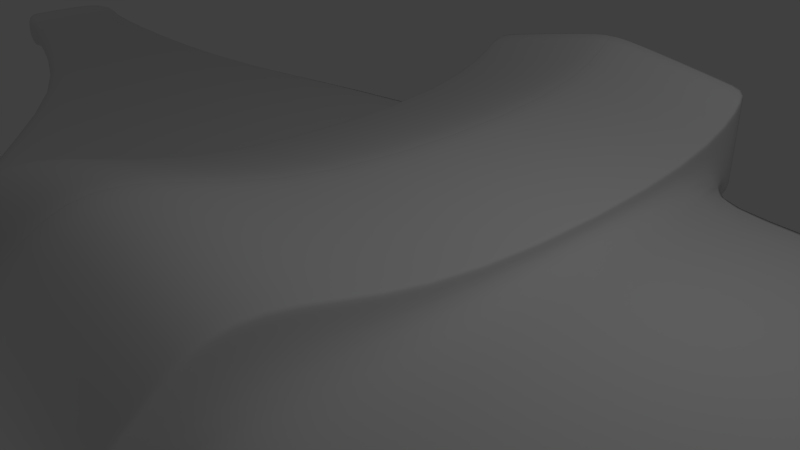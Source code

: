 # Source: glider.blend  (saved by Blender 2.70.0; exported with 4.5.12 LTS)
import bpy
from mathutils import Matrix  # noqa: F401  (used for matrix-valued properties, if any)

bpy.ops.wm.read_factory_settings(use_empty=True)
scene = bpy.context.scene
scene.name = 'Scene'

# ---- collections
col_collection_1 = bpy.data.collections.new('Collection 1'); scene.collection.children.link(col_collection_1)

# ---- materials (node trees are filled in below, after node groups)
mat_engine = bpy.data.materials.new('Engine')
mat_engine.alpha_threshold = 0.0
mat_engine.use_transparent_shadow = False
mat_engine.roughness = 0.5
mat_engine.line_color = (0.0, 0.0, 0.0, 1.0)
mat_glidersurface = bpy.data.materials.new('GliderSurface')
mat_glidersurface.alpha_threshold = 0.0
mat_glidersurface.use_transparent_shadow = False
mat_glidersurface.roughness = 0.5
mat_glidersurface.line_color = (0.0, 0.0, 0.0, 1.0)

# ---- material node trees

# ---- world
world_world = bpy.data.worlds.new('World'); scene.world = world_world
world_world.color = (0.05088, 0.05088, 0.05088)
world_world.use_sun_shadow = False
world_world.sun_shadow_jitter_overblur = 0.0
world_world.cycles.sampling_method = 'MANUAL'
world_world.cycles.sample_map_resolution = 256

# ---- cameras
cam_camera = bpy.data.cameras.new('Camera')
cam_camera.clip_end = 100.0
cam_camera.lens = 35.0
cam_camera.sensor_width = 32.0
cam_camera.sensor_height = 18.0
cam_camera.ortho_scale = 7.314
cam_camera.dof.focus_distance = 0.0
cam_camera.dof.aperture_fstop = 128.0

# ---- lights
light_lamp = bpy.data.lights.new('Lamp', 'POINT')
light_lamp.transmission_factor = 0.0
light_lamp.cutoff_distance = 30.0
light_lamp.energy = 100.0
light_lamp.shadow_buffer_clip_start = 1.001
light_lamp.shadow_soft_size = 0.1
light_lamp.shadow_maximum_resolution = 0.006
light_lamp.use_absolute_resolution = True
light_lamp.cycles.use_multiple_importance_sampling = False

# ---- meshes
me_cube_001 = bpy.data.meshes.new('Cube.001')
me_cube_001.from_pydata([(0.4, 5.01, 0.4), (1.6, 5.01, 0.4), (0.4, 5.01, 1.6), (1.6, 5.01, 1.6)], [], [(2, 3, 1, 0)])
me_cube_001.polygons.foreach_set('use_smooth', [True] * 1)
me_cube_001.materials.append(mat_engine)
me_cube_001.use_remesh_preserve_volume = False
me_cube_001.use_remesh_preserve_attributes = False
me_cube_001.use_mirror_vertex_groups = False
me_cube_001.update()
me_cube = bpy.data.meshes.new('Cube')
me_cube.from_pydata([(0.3, -1.0, 0.007143), (0.3, -3.0, 0.007143), (0.0, -3.0, 0.007143), (0.0, -1.0, 0.007143), (0.3, -1.0, 1.207), (0.3, -3.0, 2.007), (0.0, -3.0, 2.007), (0.0, -1.0, 1.207), (0.3, 4.0, 0.007144), (0.0, 4.0, 0.007144), (0.3, 4.0, 1.207), (0.0, 4.0, 1.207), (0.3, -4.0, 0.007142), (0.0, -4.0, 0.007142), (0.3, -4.0, 2.007), (0.0, -4.0, 2.007), (0.3, -5.0, 0.007142), (0.0, -5.0, 0.007142), (0.3, -5.0, 1.007), (0.0, -5.0, 1.007), (0.3, -6.8, 0.6071), (0.0, -7.3, 0.6071), (0.3, -6.3, 1.007), (0.0, -6.8, 1.007), (0.3, 5.0, 0.007145), (0.0, 5.0, 0.007145), (0.3, 5.0, 2.007), (0.0, 5.0, 2.007), (2.3, -1.0, 0.007143), (2.3, -3.0, 0.007143), (2.3, -1.0, 0.8071), (2.3, -3.0, 1.607), (2.3, 4.0, 0.007144), (2.3, 4.0, 0.8071), (2.3, -4.0, 0.007143), (2.3, -4.0, 1.607), (2.3, -5.0, 0.007142), (2.3, -5.0, 0.6071), (2.3, -6.0, 0.6071), (2.3, -5.5, 0.6071), (2.3, 5.0, 0.007146), (2.3, 5.0, 1.607), (0.0, -3.0, 0.4471), (0.0, -1.0, 0.4471), (0.0, 4.0, 0.4471), (0.0, -4.0, 0.4471), (0.0, -5.0, 0.4471), (0.3, -6.456, 0.882), (0.0, -6.956, 0.882), (0.3, 5.0, 0.4471), (0.0, 5.0, 0.4471), (2.3, -1.0, 0.4471), (2.3, -3.0, 0.4471), (2.3, 4.0, 0.4471), (2.3, -4.0, 0.4471), (2.3, -5.0, 0.4471), (2.3, -5.56, 0.6071), (2.3, 5.0, 0.4471), (0.0, -3.0, 0.2271), (0.0, -1.0, 0.2271), (0.0, 4.0, 0.2271), (0.0, -4.0, 0.2271), (0.0, -5.0, 0.2271), (0.3, -6.628, 0.7446), (0.0, -7.128, 0.7446), (0.3, 5.0, 0.2271), (0.0, 5.0, 0.2271), (2.3, -1.0, 0.2271), (2.3, -3.0, 0.2271), (2.3, 4.0, 0.2271), (2.3, -4.0, 0.2271), (2.3, -5.0, 0.2271), (2.3, -5.78, 0.6071), (2.3, 5.0, 0.2271), (4.3, -1.0, 0.4471), (4.3, -3.0, 0.4471), (4.3, 4.0, 0.4471), (4.3, -4.0, 0.4471), (4.3, -1.0, 0.2271), (4.3, -3.0, 0.2271), (4.3, 4.0, 0.2271), (4.3, -4.0, 0.2271), (8.3, 1.0, 0.4471), (8.3, 0.2, 0.4471), (8.3, 3.0, 0.4471), (8.3, -0.2, 0.4471), (8.3, 1.0, 0.2271), (8.3, 0.2, 0.2271), (8.3, 3.0, 0.2271), (8.3, -0.2, 0.2271), (13.3, 2.0, 0.4141), (13.3, 1.44, 0.4141), (13.3, 3.4, 0.4141), (13.3, 1.16, 0.4141), (13.3, 2.0, 0.2601), (13.3, 1.44, 0.2601), (13.3, 3.4, 0.2601), (13.3, 1.16, 0.2601), (13.3, 2.0, 0.7375), (13.3, 1.44, 0.7375), (13.3, 3.4, 0.7375), (13.3, 1.16, 0.7375), (13.3, 2.0, -0.06326), (13.3, 1.44, -0.06326), (13.3, 3.4, -0.06325), (13.3, 1.16, -0.06326), (13.6, 2.0, 0.7375), (13.6, 1.44, 0.7375), (13.6, 3.4, 0.7375), (13.6, 1.16, 0.7375), (13.6, 2.0, -0.06326), (13.6, 1.44, -0.06326), (13.6, 3.4, -0.06325), (13.6, 1.16, -0.06326), (2.1, -6.0, 0.6071), (2.1, 4.0, 0.8471), (2.1, 5.0, 1.647), (2.1, 5.0, 0.007146), (2.1, 4.0, 0.007144), (2.1, -5.0, 0.007142), (2.1, -5.0, 0.6471), (2.1, -5.5, 0.6471), (2.1, -4.0, 0.007143), (2.1, -4.0, 1.647), (2.1, -3.0, 0.007143), (2.1, -3.0, 1.647), (2.1, -1.0, 0.007143), (2.1, -1.0, 0.8471), (2.1, -5.57, 0.6346), (2.1, 5.0, 0.4471), (2.1, -5.785, 0.6209), (2.1, 5.0, 0.2271), (0.0, -3.0, 1.929), (0.0, -1.0, 1.169), (0.0, 4.0, 1.169), (0.0, -4.0, 1.929), (0.0, -5.0, 0.9791), (0.3, -6.308, 1.001), (0.0, -6.808, 1.001), (0.3, 5.0, 1.929), (0.0, 5.0, 1.929), (2.3, -1.0, 0.7891), (2.3, -3.0, 1.549), (2.3, 4.0, 0.7891), (2.3, -4.0, 1.549), (2.3, -5.0, 0.5991), (2.3, -5.503, 0.6071), (2.3, 5.0, 1.549), (2.1, 5.0, 1.587), (2.1, -5.503, 0.6465), (0.015, -1.0, 0.007143), (0.015, -3.0, 0.007143), (0.015, -1.0, 1.207), (0.015, -3.0, 2.007), (0.015, 4.0, 0.007144), (0.015, 4.0, 1.207), (0.015, -4.0, 0.007142), (0.015, -4.0, 2.007), (0.015, -5.0, 0.007142), (0.015, -5.0, 1.007), (0.015, -7.275, 0.6071), (0.015, -6.775, 1.007), (0.015, 5.0, 0.007145), (0.015, 5.0, 2.007), (0.015, -6.931, 0.882), (0.015, 5.0, 0.4471), (0.015, 5.0, 0.2271), (0.015, -7.103, 0.7446), (0.015, -6.783, 1.001), (0.015, 5.0, 1.929)], [], [(150, 151, 2, 3), (152, 7, 6, 153), (130, 114, 38, 72), (153, 6, 15, 157), (132, 6, 7, 133), (152, 4, 10, 155), (155, 10, 26, 163), (133, 7, 11, 134), (120, 121, 39, 37), (150, 3, 9, 154), (157, 15, 19, 159), (58, 2, 13, 61), (114, 119, 36, 38), (151, 1, 12, 156), (159, 19, 23, 161), (61, 13, 17, 62), (148, 116, 41, 147), (156, 12, 16, 158), (168, 161, 23, 138), (62, 17, 21, 64), (116, 115, 33, 41), (158, 16, 20, 160), (166, 162, 25, 66), (134, 11, 27, 140), (118, 117, 40, 32), (154, 9, 25, 162), (141, 30, 31, 142), (67, 28, 32, 69), (142, 31, 35, 144), (144, 35, 37, 145), (145, 37, 39, 146), (69, 32, 40, 73), (119, 122, 34, 36), (123, 120, 37, 35), (122, 124, 29, 34), (125, 123, 35, 31), (126, 118, 32, 28), (115, 127, 30, 33), (127, 125, 31, 30), (124, 126, 28, 29), (149, 128, 56, 146), (58, 42, 43, 59), (59, 43, 44, 60), (132, 42, 45, 135), (135, 45, 46, 136), (131, 129, 57, 73), (167, 164, 48, 64), (136, 46, 48, 138), (169, 165, 50, 140), (60, 44, 50, 66), (67, 69, 80, 78), (141, 51, 53, 143), (68, 67, 78, 79), (70, 54, 55, 71), (71, 55, 56, 72), (143, 53, 57, 147), (128, 130, 72, 56), (42, 58, 61, 45), (45, 61, 62, 46), (46, 62, 64, 48), (165, 166, 66, 50), (70, 68, 79, 81), (53, 69, 73, 57), (2, 58, 59, 3), (3, 59, 60, 9), (117, 131, 73, 40), (160, 167, 64, 21), (9, 60, 66, 25), (28, 67, 68, 29), (29, 68, 70, 34), (34, 70, 71, 36), (36, 71, 72, 38), (78, 80, 88, 86), (79, 78, 86, 87), (81, 79, 87, 89), (54, 70, 81, 77), (69, 53, 76, 80), (52, 54, 77, 75), (53, 51, 74, 76), (51, 52, 75, 74), (86, 88, 96, 94), (87, 86, 94, 95), (89, 87, 95, 97), (77, 81, 89, 85), (80, 76, 84, 88), (75, 77, 85, 83), (76, 74, 82, 84), (74, 75, 83, 82), (94, 96, 104, 102), (95, 94, 102, 103), (97, 95, 103, 105), (85, 89, 97, 93), (88, 84, 92, 96), (83, 85, 93, 91), (84, 82, 90, 92), (82, 83, 91, 90), (102, 104, 112, 110), (103, 102, 110, 111), (105, 103, 111, 113), (93, 97, 105, 101), (96, 92, 100, 104), (91, 93, 101, 99), (92, 90, 98, 100), (90, 91, 99, 98), (110, 106, 107, 111), (111, 107, 109, 113), (106, 110, 112, 108), (101, 105, 113, 109), (104, 100, 108, 112), (99, 101, 109, 107), (100, 98, 106, 108), (98, 99, 107, 106), (63, 20, 114, 130), (18, 22, 121, 120), (20, 16, 119, 114), (139, 26, 116, 148), (26, 10, 115, 116), (8, 24, 117, 118), (16, 12, 122, 119), (14, 18, 120, 123), (12, 1, 124, 122), (5, 14, 123, 125), (0, 8, 118, 126), (10, 4, 127, 115), (4, 5, 125, 127), (1, 0, 126, 124), (137, 47, 128, 149), (65, 49, 129, 131), (47, 63, 130, 128), (24, 65, 131, 117), (42, 132, 133, 43), (43, 133, 134, 44), (129, 148, 147, 57), (164, 168, 138, 48), (44, 134, 140, 50), (51, 141, 142, 52), (52, 142, 144, 54), (54, 144, 145, 55), (55, 145, 146, 56), (121, 149, 146, 39), (6, 132, 135, 15), (15, 135, 136, 19), (19, 136, 138, 23), (163, 169, 140, 27), (30, 141, 143, 33), (33, 143, 147, 41), (49, 139, 148, 129), (22, 137, 149, 121), (0, 1, 151, 150), (4, 152, 153, 5), (5, 153, 157, 14), (7, 152, 155, 11), (11, 155, 163, 27), (0, 150, 154, 8), (14, 157, 159, 18), (2, 151, 156, 13), (18, 159, 161, 22), (13, 156, 158, 17), (137, 22, 161, 168), (17, 158, 160, 21), (65, 24, 162, 166), (8, 154, 162, 24), (63, 47, 164, 167), (139, 49, 165, 169), (49, 65, 166, 165), (20, 63, 167, 160), (47, 137, 168, 164), (26, 139, 169, 163)])
me_cube.polygons.foreach_set('use_smooth', [True] * 168)
_uv = me_cube.uv_layers.new(name='UVMap')
_uv.uv.foreach_set('vector', [0.2479, 0.8187, 0.1673, 0.7874, 0.1677, 0.7866, 0.2486, 0.817, 0.2694, 0.7667, 0.2686, 0.7684, 0.1962, 0.72, 0.1966, 0.7194, 0.008097, 0.7962, 0.01614, 0.7906, 0.01631, 0.7964, 0.015, 0.801, 0.1966, 0.7194, 0.1962, 0.72, 0.1666, 0.7068, 0.1667, 0.7061, 0.1953, 0.7227, 0.1962, 0.72, 0.2686, 0.7684, 0.2681, 0.7702, 0.2694, 0.7667, 0.2746, 0.7564, 0.4408, 0.8246, 0.4384, 0.8344, 0.4384, 0.8344, 0.4408, 0.8246, 0.4767, 0.8315, 0.4723, 0.8356, 0.2681, 0.7702, 0.2686, 0.7684, 0.4381, 0.8354, 0.4374, 0.8364, 0.1406, 0.6091, 0.1149, 0.6038, 0.1169, 0.5935, 0.1446, 0.5989, 0.2479, 0.8187, 0.2486, 0.817, 0.4279, 0.8825, 0.4277, 0.8832, 0.1667, 0.7061, 0.1666, 0.7068, 0.1114, 0.7054, 0.1116, 0.7042, 0.1714, 0.778, 0.1677, 0.7866, 0.129, 0.7664, 0.1335, 0.7582, 0.01614, 0.7906, 0.04778, 0.8163, 0.04109, 0.824, 0.01631, 0.7964, 0.1673, 0.7874, 0.162, 0.7987, 0.1225, 0.7777, 0.1286, 0.767, 0.1116, 0.7042, 0.1114, 0.7054, 0.04115, 0.686, 0.04248, 0.6852, 0.1335, 0.7582, 0.129, 0.7664, 0.09236, 0.7448, 0.09634, 0.7367, 0.5015, 0.8049, 0.5001, 0.8044, 0.5018, 0.8011, 0.503, 0.8007, 0.1286, 0.767, 0.1225, 0.7777, 0.08602, 0.7549, 0.09184, 0.7455, 0.0419, 0.685, 0.04248, 0.6852, 0.04115, 0.686, 0.03979, 0.6864, 0.09634, 0.7367, 0.09236, 0.7448, 0.03181, 0.6988, 0.02953, 0.6953, 0.5001, 0.8044, 0.4862, 0.7713, 0.4934, 0.7651, 0.5018, 0.8011, 0.09184, 0.7455, 0.08602, 0.7549, 0.02319, 0.7098, 0.03152, 0.6993, 0.4699, 0.8862, 0.462, 0.8909, 0.4619, 0.8903, 0.4695, 0.8857, 0.4374, 0.8364, 0.4381, 0.8354, 0.4721, 0.836, 0.4723, 0.8376, 0.4157, 0.9713, 0.4532, 0.9711, 0.4512, 0.9772, 0.4147, 0.9798, 0.4277, 0.8832, 0.4279, 0.8825, 0.4619, 0.8903, 0.462, 0.8909, 0.3142, 0.6644, 0.3131, 0.6661, 0.2239, 0.6468, 0.2248, 0.6449, 0.2019, 0.928, 0.2053, 0.9184, 0.4147, 0.9798, 0.414, 0.9896, 0.2248, 0.6449, 0.2239, 0.6468, 0.1897, 0.6371, 0.1898, 0.635, 0.1898, 0.635, 0.1897, 0.6371, 0.1446, 0.5989, 0.1447, 0.5983, 0.1447, 0.5983, 0.1446, 0.5989, 0.1169, 0.5935, 0.1167, 0.5935, 0.414, 0.9896, 0.4147, 0.9798, 0.4512, 0.9772, 0.4557, 0.9836, 0.04778, 0.8163, 0.07927, 0.8472, 0.07291, 0.855, 0.04109, 0.824, 0.1866, 0.6442, 0.1406, 0.6091, 0.1446, 0.5989, 0.1897, 0.6371, 0.07927, 0.8472, 0.1206, 0.873, 0.116, 0.8817, 0.07291, 0.855, 0.2217, 0.6543, 0.1866, 0.6442, 0.1897, 0.6371, 0.2239, 0.6468, 0.2084, 0.9098, 0.4157, 0.9713, 0.4147, 0.9798, 0.2053, 0.9184, 0.4862, 0.7713, 0.3098, 0.6741, 0.3131, 0.6661, 0.4934, 0.7651, 0.3098, 0.6741, 0.2217, 0.6543, 0.2239, 0.6468, 0.3131, 0.6661, 0.1206, 0.873, 0.2084, 0.9098, 0.2053, 0.9184, 0.116, 0.8817, 0.1147, 0.6038, 0.1116, 0.6031, 0.1138, 0.5929, 0.1167, 0.5935, 0.1714, 0.778, 0.1751, 0.7695, 0.255, 0.8, 0.2518, 0.8085, 0.2518, 0.8085, 0.255, 0.8, 0.4331, 0.8647, 0.4307, 0.873, 0.1953, 0.7227, 0.1751, 0.7695, 0.1381, 0.75, 0.1651, 0.7087, 0.1651, 0.7087, 0.1381, 0.75, 0.1002, 0.7284, 0.1105, 0.7065, 0.4621, 0.9761, 0.472, 0.9834, 0.4625, 0.9929, 0.4557, 0.9836, 0.02871, 0.695, 0.02533, 0.6851, 0.02685, 0.6857, 0.02953, 0.6953, 0.1105, 0.7065, 0.1002, 0.7284, 0.02685, 0.6857, 0.03979, 0.6864, 0.4728, 0.8375, 0.4779, 0.8784, 0.4771, 0.8781, 0.4723, 0.8376, 0.4307, 0.873, 0.4331, 0.8647, 0.4771, 0.8781, 0.4695, 0.8857, 0.04666, 0.1694, 0.1606, 0.007318, 0.2236, 0.0555, 0.1163, 0.2106, 0.3142, 0.6644, 0.3217, 0.6513, 0.5047, 0.7529, 0.494, 0.7642, 0.007696, 0.2453, 0.04666, 0.1694, 0.1163, 0.2106, 0.07844, 0.2668, 0.06537, 0.8638, 0.05671, 0.8708, 0.02562, 0.8312, 0.03383, 0.8277, 0.03383, 0.8277, 0.02562, 0.8312, 0.01524, 0.809, 0.015, 0.801, 0.494, 0.7642, 0.5047, 0.7529, 0.5381, 0.7953, 0.503, 0.8007, 0.0001102, 0.8072, 0.008097, 0.7962, 0.015, 0.801, 0.01524, 0.809, 0.1751, 0.7695, 0.1714, 0.778, 0.1335, 0.7582, 0.1381, 0.75, 0.1381, 0.75, 0.1335, 0.7582, 0.09634, 0.7367, 0.1002, 0.7284, 0.1002, 0.7284, 0.09634, 0.7367, 0.02953, 0.6953, 0.02685, 0.6857, 0.4779, 0.8784, 0.4699, 0.8862, 0.4695, 0.8857, 0.4771, 0.8781, 0.0001103, 0.2889, 0.007696, 0.2453, 0.07844, 0.2668, 0.06456, 0.2897, 0.4156, 0.9999, 0.414, 0.9896, 0.4557, 0.9836, 0.4625, 0.9929, 0.1677, 0.7866, 0.1714, 0.778, 0.2518, 0.8085, 0.2486, 0.817, 0.2486, 0.817, 0.2518, 0.8085, 0.4307, 0.873, 0.4279, 0.8825, 0.4532, 0.9711, 0.4621, 0.9761, 0.4557, 0.9836, 0.4512, 0.9772, 0.03152, 0.6993, 0.02871, 0.695, 0.02953, 0.6953, 0.03181, 0.6988, 0.4279, 0.8825, 0.4307, 0.873, 0.4695, 0.8857, 0.4619, 0.8903, 0.2053, 0.9184, 0.2019, 0.928, 0.1109, 0.8916, 0.116, 0.8817, 0.116, 0.8817, 0.1109, 0.8916, 0.06537, 0.8638, 0.07291, 0.855, 0.07291, 0.855, 0.06537, 0.8638, 0.03383, 0.8277, 0.04109, 0.824, 0.04109, 0.824, 0.03383, 0.8277, 0.015, 0.801, 0.01631, 0.7964, 0.1163, 0.2106, 0.2236, 0.0555, 0.353, 0.1721, 0.313, 0.2559, 0.07844, 0.2668, 0.1163, 0.2106, 0.313, 0.2559, 0.2943, 0.2877, 0.06456, 0.2897, 0.07844, 0.2668, 0.2943, 0.2877, 0.284, 0.3021, 0.0001102, 0.2974, 0.0001103, 0.2889, 0.06456, 0.2897, 0.06426, 0.2967, 0.1606, 0.007318, 0.1661, 0.0001102, 0.2292, 0.04877, 0.2236, 0.0555, 0.006625, 0.3373, 0.0001102, 0.2974, 0.06426, 0.2967, 0.07545, 0.3221, 0.1239, 0.59, 0.03529, 0.4127, 0.1065, 0.3826, 0.1948, 0.5545, 0.03529, 0.4127, 0.006625, 0.3373, 0.07545, 0.3221, 0.1065, 0.3826, 0.313, 0.2559, 0.353, 0.1721, 0.5439, 0.2442, 0.5217, 0.2943, 0.2943, 0.2877, 0.313, 0.2559, 0.5217, 0.2943, 0.5128, 0.3151, 0.284, 0.3021, 0.2943, 0.2877, 0.5128, 0.3151, 0.5085, 0.3257, 0.06426, 0.2967, 0.06456, 0.2897, 0.284, 0.3021, 0.2832, 0.3122, 0.2236, 0.0555, 0.2292, 0.04877, 0.3579, 0.1642, 0.353, 0.1721, 0.07545, 0.3221, 0.06426, 0.2967, 0.2832, 0.3122, 0.2912, 0.3279, 0.1948, 0.5545, 0.1065, 0.3826, 0.3046, 0.3618, 0.3328, 0.4445, 0.1065, 0.3826, 0.07545, 0.3221, 0.2912, 0.3279, 0.3046, 0.3618, 0.5217, 0.2943, 0.5439, 0.2442, 0.5554, 0.2493, 0.5335, 0.2995, 0.5128, 0.3151, 0.5217, 0.2943, 0.5335, 0.2995, 0.5248, 0.3201, 0.5085, 0.3257, 0.5128, 0.3151, 0.5248, 0.3201, 0.5206, 0.3305, 0.2832, 0.3122, 0.284, 0.3021, 0.5085, 0.3257, 0.5079, 0.3318, 0.353, 0.1721, 0.3579, 0.1642, 0.5461, 0.2385, 0.5439, 0.2442, 0.2912, 0.3279, 0.2832, 0.3122, 0.5079, 0.3318, 0.5099, 0.3433, 0.3328, 0.4445, 0.3046, 0.3618, 0.5142, 0.3656, 0.5256, 0.4187, 0.3046, 0.3618, 0.2912, 0.3279, 0.5099, 0.3433, 0.5142, 0.3656, 0.5335, 0.2995, 0.5554, 0.2493, 0.5662, 0.2539, 0.5444, 0.3042, 0.5248, 0.3201, 0.5335, 0.2995, 0.5444, 0.3042, 0.5358, 0.3247, 0.5206, 0.3305, 0.5248, 0.3201, 0.5358, 0.3247, 0.5316, 0.3349, 0.5392, 0.6038, 0.5392, 0.6037, 0.5392, 0.6036, 0.5392, 0.6038, 0.5394, 0.6036, 0.5394, 0.6037, 0.5394, 0.6038, 0.5394, 0.6036, 0.5506, 0.6033, 0.5392, 0.6033, 0.5392, 0.5902, 0.5506, 0.5902, 0.6304, 0.6033, 0.5734, 0.6033, 0.5734, 0.5902, 0.6304, 0.5902, 0.5734, 0.6033, 0.5506, 0.6033, 0.5506, 0.5902, 0.5734, 0.5902, 0.5444, 0.3042, 0.5735, 0.3166, 0.565, 0.3369, 0.5358, 0.3247, 0.5358, 0.3247, 0.565, 0.3369, 0.5607, 0.347, 0.5316, 0.3349, 0.5735, 0.3166, 0.5444, 0.3042, 0.5662, 0.2539, 0.595, 0.2661, 0.5562, 0.358, 0.5271, 0.3459, 0.5316, 0.3349, 0.5607, 0.347, 0.5708, 0.2431, 0.5996, 0.2553, 0.595, 0.2661, 0.5662, 0.2539, 0.5759, 0.3414, 0.5716, 0.3516, 0.5607, 0.347, 0.565, 0.3369, 0.6058, 0.2707, 0.5844, 0.3211, 0.5735, 0.3166, 0.595, 0.2661, 0.5844, 0.3211, 0.5759, 0.3414, 0.565, 0.3369, 0.5735, 0.3166, 0.01273, 0.7087, 0.02319, 0.7098, 0.01614, 0.7906, 0.008097, 0.7962, 0.1139, 0.6923, 0.06471, 0.6771, 0.1149, 0.6038, 0.1406, 0.6091, 0.02319, 0.7098, 0.08602, 0.7549, 0.04778, 0.8163, 0.01614, 0.7906, 0.478, 0.8327, 0.4767, 0.8315, 0.5001, 0.8044, 0.5015, 0.8049, 0.4767, 0.8315, 0.4408, 0.8246, 0.4862, 0.7713, 0.5001, 0.8044, 0.4251, 0.8941, 0.4642, 0.901, 0.4532, 0.9711, 0.4157, 0.9713, 0.08602, 0.7549, 0.1225, 0.7777, 0.07927, 0.8472, 0.04778, 0.8163, 0.1692, 0.6971, 0.1139, 0.6923, 0.1406, 0.6091, 0.1866, 0.6442, 0.1225, 0.7777, 0.162, 0.7987, 0.1206, 0.873, 0.07927, 0.8472, 0.2011, 0.7103, 0.1692, 0.6971, 0.1866, 0.6442, 0.2217, 0.6543, 0.2437, 0.8299, 0.4251, 0.8941, 0.4157, 0.9713, 0.2084, 0.9098, 0.4408, 0.8246, 0.2746, 0.7564, 0.3098, 0.6741, 0.4862, 0.7713, 0.2746, 0.7564, 0.2011, 0.7103, 0.2217, 0.6543, 0.3098, 0.6741, 0.162, 0.7987, 0.2437, 0.8299, 0.2084, 0.9098, 0.1206, 0.873, 0.06402, 0.6768, 0.05625, 0.6728, 0.1116, 0.6031, 0.1147, 0.6038, 0.4746, 0.8987, 0.486, 0.8956, 0.472, 0.9834, 0.4621, 0.9761, 0.001678, 0.7087, 0.01273, 0.7087, 0.008097, 0.7962, 0.0001102, 0.8072, 0.4642, 0.901, 0.4746, 0.8987, 0.4621, 0.9761, 0.4532, 0.9711, 0.1751, 0.7695, 0.1953, 0.7227, 0.2681, 0.7702, 0.255, 0.8, 0.255, 0.8, 0.2681, 0.7702, 0.4374, 0.8364, 0.4331, 0.8647, 0.539, 0.8032, 0.5015, 0.8049, 0.503, 0.8007, 0.5381, 0.7953, 0.02833, 0.6842, 0.0419, 0.685, 0.03979, 0.6864, 0.02685, 0.6857, 0.4331, 0.8647, 0.4374, 0.8364, 0.4723, 0.8376, 0.4771, 0.8781, 0.3217, 0.6513, 0.3142, 0.6644, 0.2248, 0.6449, 0.2411, 0.6025, 0.2411, 0.6025, 0.2248, 0.6449, 0.1898, 0.635, 0.1955, 0.5902, 0.1955, 0.5902, 0.1898, 0.635, 0.1447, 0.5983, 0.1454, 0.5902, 0.1454, 0.5902, 0.1447, 0.5983, 0.1167, 0.5935, 0.1138, 0.5929, 0.1149, 0.6038, 0.1147, 0.6038, 0.1167, 0.5935, 0.1169, 0.5935, 0.1962, 0.72, 0.1953, 0.7227, 0.1651, 0.7087, 0.1666, 0.7068, 0.1666, 0.7068, 0.1651, 0.7087, 0.1105, 0.7065, 0.1114, 0.7054, 0.1114, 0.7054, 0.1105, 0.7065, 0.03979, 0.6864, 0.04115, 0.686, 0.4723, 0.8356, 0.4728, 0.8375, 0.4723, 0.8376, 0.4721, 0.836, 0.3131, 0.6661, 0.3142, 0.6644, 0.494, 0.7642, 0.4934, 0.7651, 0.4934, 0.7651, 0.494, 0.7642, 0.503, 0.8007, 0.5018, 0.8011, 0.489, 0.8773, 0.478, 0.8327, 0.5015, 0.8049, 0.539, 0.8032, 0.06471, 0.6771, 0.06402, 0.6768, 0.1147, 0.6038, 0.1149, 0.6038, 0.2437, 0.8299, 0.162, 0.7987, 0.1673, 0.7874, 0.2479, 0.8187, 0.2746, 0.7564, 0.2694, 0.7667, 0.1966, 0.7194, 0.2011, 0.7103, 0.2011, 0.7103, 0.1966, 0.7194, 0.1667, 0.7061, 0.1692, 0.6971, 0.2686, 0.7684, 0.2694, 0.7667, 0.4384, 0.8344, 0.4381, 0.8354, 0.4381, 0.8354, 0.4384, 0.8344, 0.4723, 0.8356, 0.4721, 0.836, 0.2437, 0.8299, 0.2479, 0.8187, 0.4277, 0.8832, 0.4251, 0.8941, 0.1692, 0.6971, 0.1667, 0.7061, 0.1116, 0.7042, 0.1139, 0.6923, 0.1677, 0.7866, 0.1673, 0.7874, 0.1286, 0.767, 0.129, 0.7664, 0.1139, 0.6923, 0.1116, 0.7042, 0.04248, 0.6852, 0.06471, 0.6771, 0.129, 0.7664, 0.1286, 0.767, 0.09184, 0.7455, 0.09236, 0.7448, 0.06402, 0.6768, 0.06471, 0.6771, 0.04248, 0.6852, 0.0419, 0.685, 0.09236, 0.7448, 0.09184, 0.7455, 0.03152, 0.6993, 0.03181, 0.6988, 0.4746, 0.8987, 0.4642, 0.901, 0.462, 0.8909, 0.4699, 0.8862, 0.4251, 0.8941, 0.4277, 0.8832, 0.462, 0.8909, 0.4642, 0.901, 0.01273, 0.7087, 0.001678, 0.7087, 0.02533, 0.6851, 0.02871, 0.695, 0.478, 0.8327, 0.489, 0.8773, 0.4779, 0.8784, 0.4728, 0.8375, 0.486, 0.8956, 0.4746, 0.8987, 0.4699, 0.8862, 0.4779, 0.8784, 0.02319, 0.7098, 0.01273, 0.7087, 0.02871, 0.695, 0.03152, 0.6993, 0.05625, 0.6728, 0.06402, 0.6768, 0.0419, 0.685, 0.02833, 0.6842, 0.4767, 0.8315, 0.478, 0.8327, 0.4728, 0.8375, 0.4723, 0.8356])
me_cube.materials.append(mat_glidersurface)
me_cube.use_remesh_preserve_volume = False
me_cube.use_remesh_preserve_attributes = False
me_cube.use_mirror_vertex_groups = False
me_cube.update()

# ---- objects
ob_engine = bpy.data.objects.new('Engine', me_cube_001)
ob_airplane = bpy.data.objects.new('Airplane', me_cube)
ob_lamp = bpy.data.objects.new('Lamp', light_lamp)
ob_camera = bpy.data.objects.new('Camera', cam_camera)

# ---- transforms, parenting, visibility, modifiers, constraints
ob_engine.location = (0.0, 0.0, 0.0)
ob_engine.lineart.crease_threshold = 0.0
_m = ob_engine.modifiers.new('Mirror', 'MIRROR')
_m.use_clip = True
_m = ob_engine.modifiers.new('Subsurf', 'SUBSURF')
_m.uv_smooth = 'PRESERVE_CORNERS'
_m.quality = 2
_m.show_only_control_edges = False
ob_airplane.location = (0.0, 0.0, 0.0)
ob_airplane.lock_rotations_4d = False
ob_airplane.empty_display_type = 'ARROWS'
ob_airplane.lineart.crease_threshold = 0.0
_m = ob_airplane.modifiers.new('Mirror', 'MIRROR')
_m.use_clip = True
_m = ob_airplane.modifiers.new('Subsurf', 'SUBSURF')
_m.uv_smooth = 'PRESERVE_CORNERS'
_m.quality = 2
_m.levels = 2
_m.show_only_control_edges = False
ob_lamp.location = (4.076, 1.005, 5.904)
ob_lamp.rotation_euler = (0.6503, 0.05522, 1.866)
ob_lamp.lock_rotations_4d = False
ob_lamp.empty_display_type = 'ARROWS'
ob_lamp.color = (0.0, 0.0, 0.0, 0.0)
ob_lamp.lineart.crease_threshold = 0.0
ob_camera.location = (7.481, -6.508, 5.344)
ob_camera.rotation_euler = (1.109, 0.01082, 0.8149)
ob_camera.lock_rotations_4d = False
ob_camera.empty_display_type = 'ARROWS'
ob_camera.color = (0.0, 0.0, 0.0, 0.0)
ob_camera.display_type = 'WIRE'
ob_camera.lineart.crease_threshold = 0.0

# ---- collection membership
col_collection_1.objects.link(ob_engine)
col_collection_1.objects.link(ob_airplane)
col_collection_1.objects.link(ob_lamp)
col_collection_1.objects.link(ob_camera)

# ---- scene / render settings (as saved in the file)
scene.camera = ob_camera
scene.frame_start = 1; scene.frame_end = 250; scene.frame_set(1)
scene.render.engine = 'BLENDER_EEVEE_NEXT'
scene.render.resolution_percentage = 50
scene.render.dither_intensity = 0.0
scene.cycles.use_denoising = False
scene.cycles.samples = 10
scene.cycles.sampling_pattern = 'TABULATED_SOBOL'
scene.cycles.light_sampling_threshold = 0.0
scene.cycles.use_adaptive_sampling = False
scene.cycles.use_light_tree = False
scene.cycles.blur_glossy = 0.0
scene.cycles.volume_bounces = 1
scene.cycles.pixel_filter_type = 'GAUSSIAN'
scene.cycles.sample_clamp_indirect = 0.0
scene.view_settings.view_transform = 'Standard'
bpy.context.view_layer.update()
